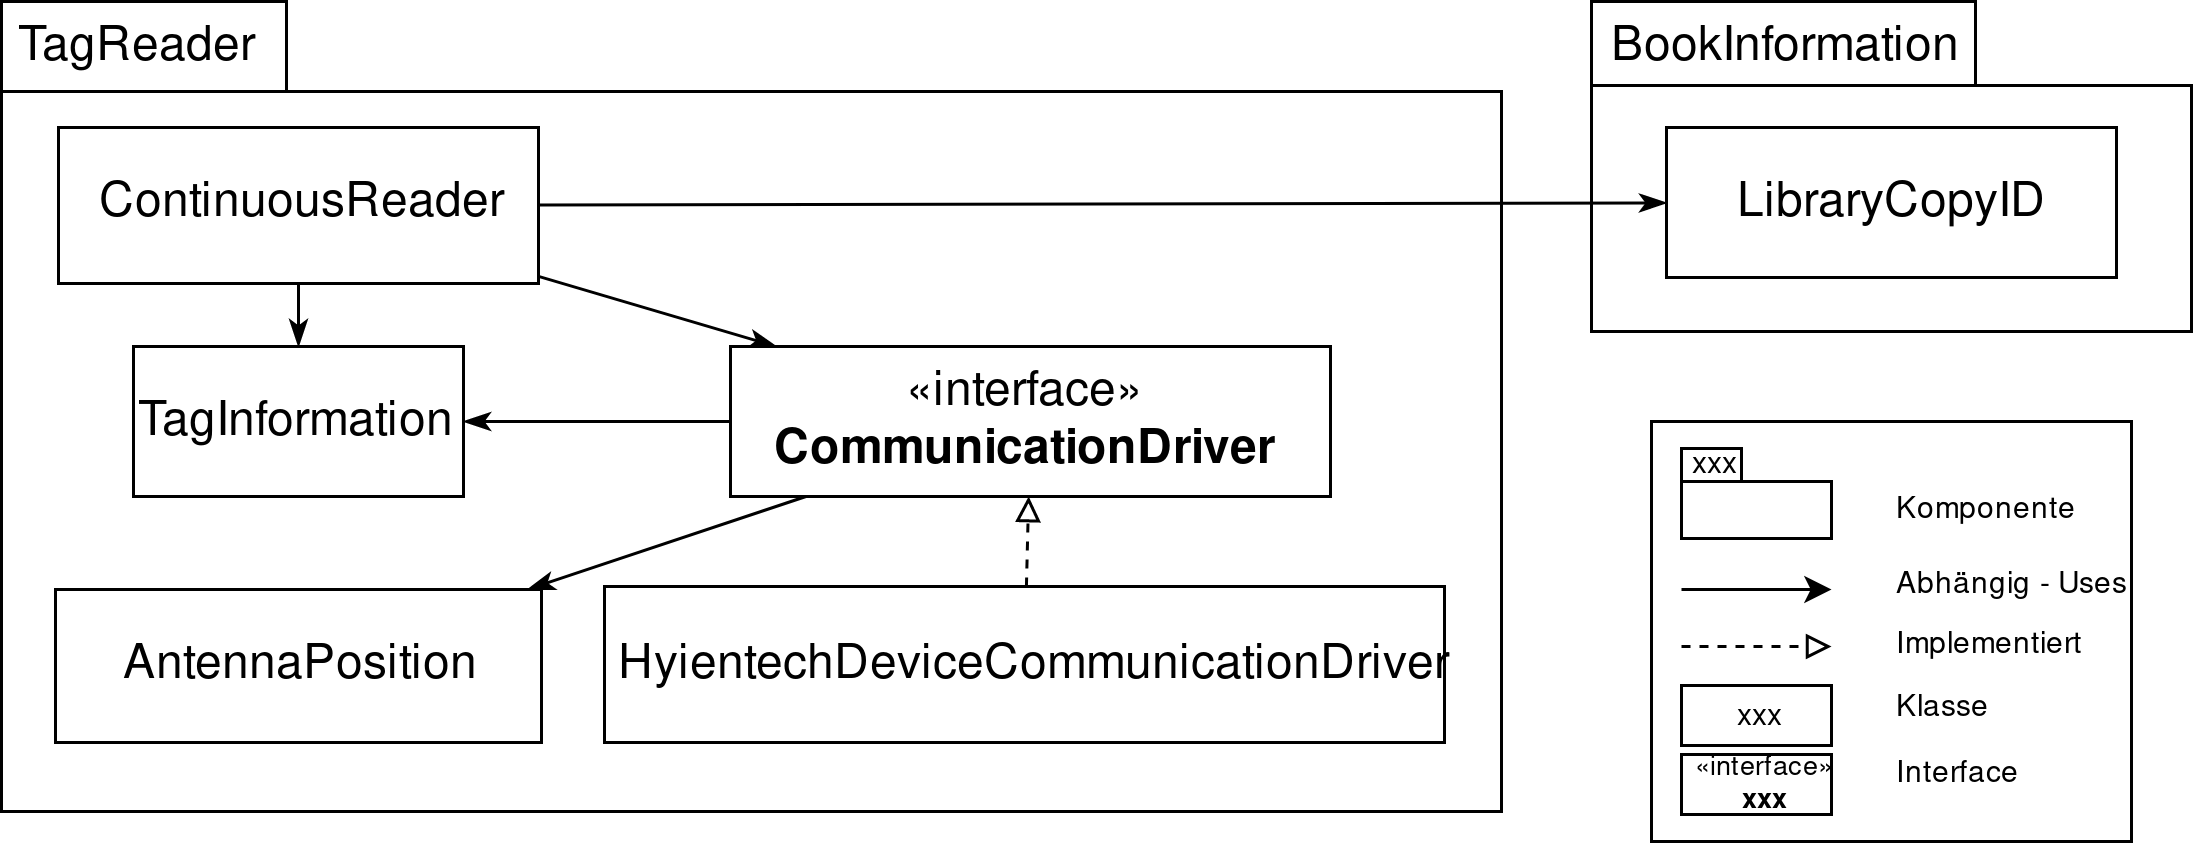

The diagram above was exported from draw.io. Its source (the exported page's mxGraphModel, read from the mxfile embedded in the PNG):
<mxGraphModel dx="1618" dy="1056" grid="1" gridSize="10" guides="1" tooltips="1" connect="1" arrows="1" fold="1" page="1" pageScale="1" pageWidth="850" pageHeight="1100" math="0" shadow="0">
  <root>
    <mxCell id="0" />
    <mxCell id="1" parent="0" />
    <mxCell id="uYtfYibVTb4ZHPXUTEDs-69" value="" style="group" parent="1" vertex="1" connectable="0">
      <mxGeometry x="60" y="410" width="530" height="270" as="geometry" />
    </mxCell>
    <mxCell id="uYtfYibVTb4ZHPXUTEDs-50" value="" style="shape=folder;fontStyle=1;spacingTop=10;tabWidth=95;tabHeight=30;tabPosition=left;html=1;" parent="uYtfYibVTb4ZHPXUTEDs-69" vertex="1">
      <mxGeometry width="500" height="270" as="geometry" />
    </mxCell>
    <mxCell id="uYtfYibVTb4ZHPXUTEDs-51" value="TagReader" style="text;html=1;resizable=0;points=[];autosize=1;align=center;verticalAlign=bottom;spacingTop=-4;fontSize=16;" parent="uYtfYibVTb4ZHPXUTEDs-69" vertex="1">
      <mxGeometry y="7.0512396694214825" width="90" height="20" as="geometry" />
    </mxCell>
    <mxCell id="uYtfYibVTb4ZHPXUTEDs-53" value="" style="group" parent="1" vertex="1" connectable="0">
      <mxGeometry x="590" y="410" width="200" height="110" as="geometry" />
    </mxCell>
    <mxCell id="uYtfYibVTb4ZHPXUTEDs-25" value="" style="shape=folder;fontStyle=1;spacingTop=10;tabWidth=128;tabHeight=28;tabPosition=left;html=1;" parent="uYtfYibVTb4ZHPXUTEDs-53" vertex="1">
      <mxGeometry width="200" height="110" as="geometry" />
    </mxCell>
    <mxCell id="uYtfYibVTb4ZHPXUTEDs-26" value="BookInformation" style="text;html=1;resizable=0;points=[];autosize=1;align=center;verticalAlign=bottom;spacingTop=-4;fontSize=16;" parent="uYtfYibVTb4ZHPXUTEDs-53" vertex="1">
      <mxGeometry y="7.2727272727272725" width="130" height="20" as="geometry" />
    </mxCell>
    <mxCell id="uYtfYibVTb4ZHPXUTEDs-27" value="&lt;div&gt;LibraryCopyID&lt;/div&gt;" style="html=1;fontSize=16;align=center;" parent="1" vertex="1">
      <mxGeometry x="615" y="452" width="150" height="50" as="geometry" />
    </mxCell>
    <mxCell id="uYtfYibVTb4ZHPXUTEDs-58" style="edgeStyle=none;rounded=0;orthogonalLoop=1;jettySize=auto;html=1;endArrow=classicThin;endFill=1;fontSize=16;" parent="1" source="uYtfYibVTb4ZHPXUTEDs-57" target="uYtfYibVTb4ZHPXUTEDs-27" edge="1">
      <mxGeometry relative="1" as="geometry" />
    </mxCell>
    <mxCell id="uYtfYibVTb4ZHPXUTEDs-63" style="edgeStyle=none;rounded=0;orthogonalLoop=1;jettySize=auto;html=1;endArrow=classicThin;endFill=1;fontSize=16;" parent="1" source="uYtfYibVTb4ZHPXUTEDs-57" target="uYtfYibVTb4ZHPXUTEDs-62" edge="1">
      <mxGeometry relative="1" as="geometry" />
    </mxCell>
    <mxCell id="uYtfYibVTb4ZHPXUTEDs-64" style="edgeStyle=none;rounded=0;orthogonalLoop=1;jettySize=auto;html=1;endArrow=classicThin;endFill=1;fontSize=16;" parent="1" source="uYtfYibVTb4ZHPXUTEDs-57" target="uYtfYibVTb4ZHPXUTEDs-59" edge="1">
      <mxGeometry relative="1" as="geometry" />
    </mxCell>
    <mxCell id="uYtfYibVTb4ZHPXUTEDs-57" value="ContinuousReader" style="html=1;fontSize=16;align=center;" parent="1" vertex="1">
      <mxGeometry x="79" y="451.9999999999998" width="160" height="52" as="geometry" />
    </mxCell>
    <mxCell id="uYtfYibVTb4ZHPXUTEDs-59" value="«interface»&lt;br&gt;&lt;b&gt;CommunicationDriver&lt;/b&gt;" style="html=1;fontSize=16;align=center;" parent="1" vertex="1">
      <mxGeometry x="303" y="525" width="200" height="50" as="geometry" />
    </mxCell>
    <mxCell id="uYtfYibVTb4ZHPXUTEDs-62" value="TagInformation" style="html=1;fontSize=16;align=center;" parent="1" vertex="1">
      <mxGeometry x="103.99999999999989" y="525" width="110" height="50" as="geometry" />
    </mxCell>
    <mxCell id="uYtfYibVTb4ZHPXUTEDs-65" style="edgeStyle=none;rounded=0;orthogonalLoop=1;jettySize=auto;html=1;endArrow=classicThin;endFill=1;fontSize=16;" parent="1" source="uYtfYibVTb4ZHPXUTEDs-59" target="uYtfYibVTb4ZHPXUTEDs-62" edge="1">
      <mxGeometry relative="1" as="geometry" />
    </mxCell>
    <mxCell id="uYtfYibVTb4ZHPXUTEDs-61" value="AntennaPosition" style="html=1;fontSize=16;align=center;" parent="1" vertex="1">
      <mxGeometry x="77.99999999999989" y="606" width="162" height="51" as="geometry" />
    </mxCell>
    <mxCell id="uYtfYibVTb4ZHPXUTEDs-66" style="edgeStyle=none;rounded=0;orthogonalLoop=1;jettySize=auto;html=1;endArrow=classicThin;endFill=1;fontSize=16;" parent="1" source="uYtfYibVTb4ZHPXUTEDs-59" target="uYtfYibVTb4ZHPXUTEDs-61" edge="1">
      <mxGeometry relative="1" as="geometry" />
    </mxCell>
    <mxCell id="uYtfYibVTb4ZHPXUTEDs-60" value="HyientechDeviceCommunicationDriver" style="html=1;fontSize=16;align=center;" parent="1" vertex="1">
      <mxGeometry x="261" y="605" width="280" height="52" as="geometry" />
    </mxCell>
    <mxCell id="uYtfYibVTb4ZHPXUTEDs-68" value="" style="endArrow=block;html=1;fontSize=16;dashed=1;endFill=0;" parent="1" source="uYtfYibVTb4ZHPXUTEDs-60" target="uYtfYibVTb4ZHPXUTEDs-59" edge="1">
      <mxGeometry width="50" height="50" relative="1" as="geometry">
        <mxPoint x="580" y="920" as="sourcePoint" />
        <mxPoint x="685" y="455" as="targetPoint" />
      </mxGeometry>
    </mxCell>
    <mxCell id="QS0kmc51v5AcHIJrU1Nk-5" value="" style="group" vertex="1" connectable="0" parent="1">
      <mxGeometry x="610" y="550" width="180" height="140" as="geometry" />
    </mxCell>
    <mxCell id="QS0kmc51v5AcHIJrU1Nk-6" value="" style="rounded=0;whiteSpace=wrap;html=1;fontSize=9;" vertex="1" parent="QS0kmc51v5AcHIJrU1Nk-5">
      <mxGeometry width="160" height="140" as="geometry" />
    </mxCell>
    <mxCell id="QS0kmc51v5AcHIJrU1Nk-7" value="" style="group;fontSize=10;" vertex="1" connectable="0" parent="QS0kmc51v5AcHIJrU1Nk-5">
      <mxGeometry x="10" y="9" width="50" height="30" as="geometry" />
    </mxCell>
    <mxCell id="QS0kmc51v5AcHIJrU1Nk-8" value="" style="shape=folder;fontStyle=1;spacingTop=10;tabWidth=20;tabHeight=11;tabPosition=left;html=1;fontSize=10;" vertex="1" parent="QS0kmc51v5AcHIJrU1Nk-7">
      <mxGeometry width="50" height="30" as="geometry" />
    </mxCell>
    <mxCell id="QS0kmc51v5AcHIJrU1Nk-9" value="xxx" style="text;html=1;resizable=0;points=[];autosize=1;align=center;verticalAlign=bottom;spacingTop=-4;fontSize=10;" vertex="1" parent="QS0kmc51v5AcHIJrU1Nk-7">
      <mxGeometry x="-4.888888888888889" y="2.804347826086957" width="30" height="10" as="geometry" />
    </mxCell>
    <mxCell id="QS0kmc51v5AcHIJrU1Nk-10" value="Komponente" style="text;html=1;resizable=0;points=[];autosize=1;align=left;verticalAlign=top;spacingTop=-4;flipV=1;fontSize=10;" vertex="1" parent="QS0kmc51v5AcHIJrU1Nk-5">
      <mxGeometry x="80" y="21" width="80" height="20" as="geometry" />
    </mxCell>
    <mxCell id="QS0kmc51v5AcHIJrU1Nk-11" value="" style="endArrow=classic;html=1;fontSize=10;" edge="1" parent="QS0kmc51v5AcHIJrU1Nk-5">
      <mxGeometry width="50" height="50" relative="1" as="geometry">
        <mxPoint x="10" y="56" as="sourcePoint" />
        <mxPoint x="60" y="56" as="targetPoint" />
      </mxGeometry>
    </mxCell>
    <mxCell id="QS0kmc51v5AcHIJrU1Nk-12" value="Abhängig - Uses" style="text;html=1;resizable=0;points=[];autosize=1;align=left;verticalAlign=top;spacingTop=-4;flipV=1;fontSize=10;" vertex="1" parent="QS0kmc51v5AcHIJrU1Nk-5">
      <mxGeometry x="80" y="46" width="100" height="20" as="geometry" />
    </mxCell>
    <mxCell id="QS0kmc51v5AcHIJrU1Nk-13" style="edgeStyle=orthogonalEdgeStyle;rounded=0;orthogonalLoop=1;jettySize=auto;html=1;fontSize=10;dashed=1;endArrow=block;endFill=0;" edge="1" parent="QS0kmc51v5AcHIJrU1Nk-5">
      <mxGeometry relative="1" as="geometry">
        <mxPoint x="10" y="75" as="sourcePoint" />
        <mxPoint x="60" y="75" as="targetPoint" />
        <Array as="points">
          <mxPoint x="20" y="75" />
          <mxPoint x="20" y="75" />
        </Array>
      </mxGeometry>
    </mxCell>
    <mxCell id="QS0kmc51v5AcHIJrU1Nk-14" value="Implementiert" style="text;html=1;resizable=0;points=[];autosize=1;align=left;verticalAlign=top;spacingTop=-4;flipV=1;fontSize=10;" vertex="1" parent="QS0kmc51v5AcHIJrU1Nk-5">
      <mxGeometry x="80" y="66" width="90" height="20" as="geometry" />
    </mxCell>
    <mxCell id="QS0kmc51v5AcHIJrU1Nk-15" value="&lt;font style=&quot;font-size: 10px;&quot;&gt;xxx&lt;/font&gt;" style="html=1;fontSize=10;align=center;" vertex="1" parent="QS0kmc51v5AcHIJrU1Nk-5">
      <mxGeometry x="10" y="88" width="50" height="20" as="geometry" />
    </mxCell>
    <mxCell id="QS0kmc51v5AcHIJrU1Nk-16" value="&lt;div style=&quot;font-size: 9px;&quot;&gt;&lt;font style=&quot;font-size: 9px;&quot;&gt;«interface»&lt;br style=&quot;font-size: 9px;&quot;&gt;&lt;/font&gt;&lt;/div&gt;&lt;div style=&quot;font-size: 9px;&quot;&gt;&lt;font style=&quot;font-size: 9px;&quot;&gt;&lt;b style=&quot;font-size: 9px;&quot;&gt;xxx&lt;/b&gt;&lt;/font&gt;&lt;/div&gt;" style="html=1;fontSize=9;align=center;" vertex="1" parent="QS0kmc51v5AcHIJrU1Nk-5">
      <mxGeometry x="10" y="111" width="50" height="20" as="geometry" />
    </mxCell>
    <mxCell id="QS0kmc51v5AcHIJrU1Nk-17" value="Klasse" style="text;html=1;resizable=0;points=[];autosize=1;align=left;verticalAlign=top;spacingTop=-4;flipV=1;fontSize=10;" vertex="1" parent="QS0kmc51v5AcHIJrU1Nk-5">
      <mxGeometry x="80" y="87" width="50" height="20" as="geometry" />
    </mxCell>
    <mxCell id="QS0kmc51v5AcHIJrU1Nk-18" value="Interface" style="text;html=1;resizable=0;points=[];autosize=1;align=left;verticalAlign=top;spacingTop=-4;flipV=1;fontSize=10;" vertex="1" parent="QS0kmc51v5AcHIJrU1Nk-5">
      <mxGeometry x="80" y="109" width="60" height="20" as="geometry" />
    </mxCell>
  </root>
</mxGraphModel>